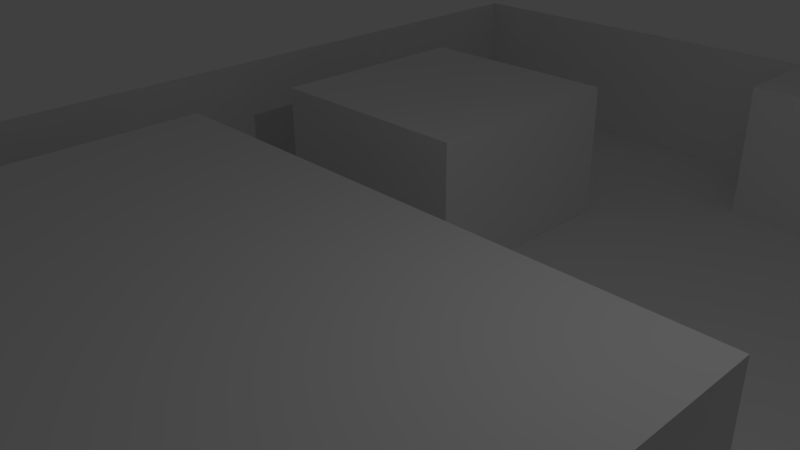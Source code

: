 # Source: place.blend  (saved by Blender 2.72.0; exported with 4.5.12 LTS)
import bpy
from mathutils import Matrix  # noqa: F401  (used for matrix-valued properties, if any)

bpy.ops.wm.read_factory_settings(use_empty=True)
scene = bpy.context.scene
scene.name = 'Scene'

# ---- collections
col_collection_1 = bpy.data.collections.new('Collection 1'); scene.collection.children.link(col_collection_1)

# ---- world
world_world = bpy.data.worlds.new('World'); scene.world = world_world
world_world.color = (0.05088, 0.05088, 0.05088)
world_world.use_sun_shadow = False
world_world.sun_shadow_jitter_overblur = 0.0
world_world.cycles.sampling_method = 'MANUAL'
world_world.cycles.sample_map_resolution = 256

# ---- cameras
cam_camera = bpy.data.cameras.new('Camera')
cam_camera.clip_end = 100.0
cam_camera.lens = 35.0
cam_camera.sensor_width = 32.0
cam_camera.sensor_height = 18.0
cam_camera.ortho_scale = 7.314
cam_camera.dof.focus_distance = 0.0
cam_camera.dof.aperture_fstop = 128.0

# ---- lights
light_lamp = bpy.data.lights.new('Lamp', 'POINT')
light_lamp.transmission_factor = 0.0
light_lamp.cutoff_distance = 30.0
light_lamp.energy = 100.0
light_lamp.shadow_buffer_clip_start = 1.001
light_lamp.shadow_soft_size = 0.1
light_lamp.shadow_maximum_resolution = 0.006
light_lamp.use_absolute_resolution = True
light_lamp.cycles.use_multiple_importance_sampling = False

# ---- meshes
me_plane = bpy.data.meshes.new('Plane')
me_plane.from_pydata([(-1.0, -1.0, 0.0213), (1.0, -1.0, 0.0213), (-1.0, 1.0, 0.0213), (1.0, 1.0, 0.0213), (-1.0, 0.8182, 0.0213), (-1.0, 0.6364, 0.0213), (-1.0, 0.4545, 0.0213), (-1.0, 0.2727, 0.0213), (-1.0, 0.09091, 0.0213), (-1.0, -0.09091, 0.0213), (-1.0, -0.2727, 0.0213), (-1.0, -0.4545, 0.0213), (-1.0, -0.6364, 0.0213), (-1.0, -0.8182, 0.0213), (-0.8182, -1.0, 0.0213), (-0.6364, -1.0, 0.0213), (-0.4545, -1.0, 0.0213), (-0.2727, -1.0, 0.0213), (-0.09091, -1.0, 0.0213), (0.09091, -1.0, 0.0213), (0.2727, -1.0, 0.0213), (0.4545, -1.0, 0.0213), (0.6364, -1.0, 0.0213), (0.8182, -1.0, 0.0213), (1.0, -0.8182, 0.0213), (1.0, -0.6364, 0.0213), (1.0, -0.4545, 0.0213), (1.0, -0.2727, 0.0213), (1.0, -0.09091, 0.0213), (1.0, 0.09091, 0.0213), (1.0, 0.2727, 0.0213), (1.0, 0.4545, 0.0213), (1.0, 0.6364, 0.0213), (1.0, 0.8182, 0.0213), (0.8182, 1.0, 0.0213), (0.6364, 1.0, 0.0213), (0.4545, 1.0, 0.0213), (0.2727, 1.0, 0.0213), (0.09091, 1.0, 0.0213), (-0.09091, 1.0, 0.0213), (-0.2727, 1.0, 0.0213), (-0.4545, 1.0, 0.0213), (-0.6364, 1.0, 0.0213), (-0.8182, 1.0, 0.0213), (-0.8182, -0.4545, 0.0213), (-0.8182, -0.2727, 0.0213), (-0.8182, -0.09091, 0.0213), (-0.8182, 0.09091, 0.0213), (-0.8182, 0.2727, 0.0213), (-0.8182, 0.4545, 0.0213), (-0.8182, 0.6364, 0.0213), (-0.6364, -0.4545, 0.0213), (-0.6364, -0.2727, 0.0213), (-0.6364, -0.09091, 0.0213), (-0.6364, 0.09091, 0.0213), (-0.6364, 0.2727, 0.0213), (-0.6364, 0.4545, 0.0213), (-0.6364, 0.6364, 0.0213), (-0.4545, -0.8182, 0.0213), (-0.4545, -0.6364, 0.0213), (-0.4545, -0.4545, 0.0213), (-0.4545, -0.2727, 0.0213), (-0.4545, -0.09091, 0.0213), (-0.4545, 0.09091, 0.0213), (-0.4545, 0.2727, 0.0213), (-0.4545, 0.4545, 0.0213), (-0.4545, 0.6364, 0.0213), (-0.2727, -0.8182, 0.0213), (-0.2727, -0.6364, 0.0213), (-0.2727, -0.4545, 0.0213), (-0.2727, -0.2727, 0.0213), (-0.2727, -0.09091, 0.0213), (-0.2727, 0.09091, 0.0213), (-0.2727, 0.8182, 0.0213), (-0.09091, -0.8182, 0.0213), (-0.09091, -0.6364, 0.0213), (-0.09091, -0.4545, 0.0213), (-0.09091, -0.2727, 0.0213), (-0.09091, -0.09091, 0.0213), (-0.09091, 0.09091, 0.0213), (-0.09091, 0.8182, 0.0213), (0.09091, -0.8182, 0.0213), (0.09091, -0.6364, 0.0213), (0.09091, -0.4545, 0.0213), (0.09091, -0.2727, 0.0213), (0.09091, -0.09091, 0.0213), (0.09091, 0.09091, 0.0213), (0.09091, 0.8182, 0.0213), (0.2727, -0.2727, 0.0213), (0.2727, -0.09091, 0.0213), (0.2727, 0.09091, 0.0213), (0.2727, 0.2727, 0.0213), (0.2727, 0.4545, 0.0213), (0.2727, 0.6364, 0.0213), (0.2727, 0.8182, 0.0213), (0.4545, -0.2727, 0.0213), (0.4545, -0.09091, 0.0213), (0.4545, 0.09091, 0.0213), (0.4545, 0.2727, 0.0213), (0.4545, 0.4545, 0.0213), (0.4545, 0.6364, 0.0213), (0.4545, 0.8182, 0.0213), (0.6364, -0.2727, 0.0213), (0.6364, -0.09091, 0.0213), (0.6364, 0.09091, 0.0213), (0.6364, 0.2727, 0.0213), (0.6364, 0.4545, 0.0213), (0.6364, 0.6364, 0.0213), (0.6364, 0.8182, 0.0213), (0.8182, -0.2727, 0.0213), (0.8182, -0.09091, 0.0213), (0.8182, 0.09091, 0.0213), (0.8182, 0.4545, 0.0213), (0.8182, 0.6364, 0.0213), (0.8182, 0.8182, 0.0213), (-1.0, -1.0, -0.2088), (1.0, -1.0, -0.2088), (-1.0, 1.0, -0.2088), (-1.0, 0.8182, -0.2088), (-1.0, 0.6364, -0.2088), (-1.0, 0.4545, -0.2088), (-1.0, 0.2727, -0.2088), (-1.0, 0.09091, -0.2088), (-1.0, -0.09091, -0.2088), (-1.0, -0.2727, -0.2088), (-1.0, -0.4545, -0.2088), (-1.0, -0.6364, -0.2088), (-1.0, -0.8182, -0.2088), (-0.8182, -1.0, -0.2088), (-0.6364, -1.0, -0.2088), (-0.4545, -1.0, -0.2088), (0.09091, -1.0, -0.2088), (0.2727, -1.0, -0.2088), (0.4545, -1.0, -0.2088), (0.6364, -1.0, -0.2088), (0.8182, -1.0, -0.2088), (1.0, -0.8182, -0.2088), (1.0, -0.6364, -0.2088), (1.0, -0.4545, -0.2088), (1.0, -0.2727, -0.2088), (1.0, -0.09091, -0.2088), (1.0, 0.09091, -0.2088), (1.0, 0.2727, -0.2088), (1.0, 0.4545, -0.2088), (0.8182, 1.0, -0.2088), (0.6364, 1.0, -0.2088), (-0.2727, 1.0, -0.2088), (-0.4545, 1.0, -0.2088), (-0.6364, 1.0, -0.2088), (-0.8182, 1.0, -0.2088), (-0.8182, -0.8182, -0.2088), (-0.8182, -0.6364, -0.2088), (-0.8182, -0.4545, -0.2088), (-0.8182, -0.2727, -0.2088), (-0.8182, -0.09091, -0.2088), (-0.8182, 0.09091, -0.2088), (-0.8182, 0.2727, -0.2088), (-0.8182, 0.4545, -0.2088), (-0.8182, 0.6364, -0.2088), (-0.8182, 0.8182, -0.2088), (-0.6364, -0.8182, -0.2088), (-0.6364, -0.6364, -0.2088), (-0.6364, -0.4545, -0.2088), (-0.6364, 0.09091, -0.2088), (-0.6364, 0.2727, -0.2088), (-0.6364, 0.6364, -0.2088), (-0.6364, 0.8182, -0.2088), (-0.4545, -0.8182, -0.2088), (-0.4545, -0.6364, -0.2088), (-0.4545, -0.4545, -0.2088), (-0.4545, 0.09091, -0.2088), (-0.4545, 0.2727, -0.2088), (-0.4545, 0.4545, -0.2088), (-0.4545, 0.6364, -0.2088), (-0.4545, 0.8182, -0.2088), (-0.2727, -0.8182, -0.2088), (-0.2727, -0.6364, -0.2088), (-0.2727, 0.09091, -0.2088), (-0.2727, 0.2727, -0.2088), (-0.2727, 0.4545, -0.2088), (-0.2727, 0.6364, -0.2088), (-0.2727, 0.8182, -0.2088), (-0.09091, -0.8182, -0.2088), (-0.09091, -0.6364, -0.2088), (-0.09091, 0.09091, -0.2088), (-0.09091, 0.2727, -0.2088), (-0.09091, 0.4545, -0.2088), (-0.09091, 0.6364, -0.2088), (-0.09091, 0.8182, -0.2088), (0.09091, -0.8182, -0.2088), (0.09091, -0.6364, -0.2088), (0.09091, -0.4545, -0.2088), (0.09091, -0.2727, -0.2088), (0.09091, -0.09091, -0.2088), (0.09091, 0.09091, -0.2088), (0.09091, 0.2727, -0.2088), (0.09091, 0.4545, -0.2088), (0.09091, 0.6364, -0.2088), (0.09091, 0.8182, -0.2088), (0.2727, -0.8182, -0.2088), (0.2727, -0.6364, -0.2088), (0.2727, -0.4545, -0.2088), (0.2727, -0.2727, -0.2088), (0.2727, -0.09091, -0.2088), (0.2727, 0.09091, -0.2088), (0.2727, 0.2727, -0.2088), (0.2727, 0.4545, -0.2088), (0.2727, 0.6364, -0.2088), (0.2727, 0.8182, -0.2088), (0.4545, -0.8182, -0.2088), (0.4545, -0.6364, -0.2088), (0.4545, -0.4545, -0.2088), (0.4545, -0.2727, -0.2088), (0.4545, 0.4545, -0.2088), (0.4545, 0.6364, -0.2088), (0.6364, -0.8182, -0.2088), (0.6364, -0.6364, -0.2088), (0.6364, -0.4545, -0.2088), (0.6364, -0.2727, -0.2088), (0.6364, 0.09091, -0.2088), (0.6364, 0.2727, -0.2088), (0.6364, 0.4545, -0.2088), (0.6364, 0.6364, -0.2088), (0.6364, 0.8182, -0.2088), (0.8182, -0.8182, -0.2088), (0.8182, -0.6364, -0.2088), (0.8182, -0.4545, -0.2088), (0.8182, -0.2727, -0.2088), (0.8182, -0.09091, -0.2088), (0.8182, 0.09091, -0.2088), (0.8182, 0.2727, -0.2088), (0.8182, 0.4545, -0.2088), (0.8182, 0.6364, -0.2088), (0.8182, 0.8182, -0.2088)], [], [(114, 33, 3, 34), (20, 21, 133, 132), (35, 108, 223, 145), (47, 54, 163, 155), (90, 91, 205, 204), (73, 80, 39, 40), (80, 87, 38, 39), (87, 94, 37, 38), (94, 101, 36, 37), (101, 108, 35, 36), (42, 43, 149, 148), (5, 6, 120, 119), (27, 28, 140, 139), (83, 82, 190, 191), (105, 104, 219, 220), (60, 51, 162, 169), (87, 80, 188, 198), (46, 47, 155, 154), (12, 13, 127, 126), (34, 35, 145, 144), (19, 20, 132, 131), (82, 75, 183, 190), (107, 100, 214, 222), (89, 90, 204, 203), (44, 51, 52, 45), (45, 52, 53, 46), (46, 53, 54, 47), (41, 42, 148, 147), (48, 55, 56, 49), (49, 56, 57, 50), (4, 5, 119, 118), (113, 114, 233, 232), (95, 88, 202, 212), (26, 27, 139, 138), (51, 60, 61, 52), (52, 61, 62, 53), (53, 62, 63, 54), (104, 111, 229, 219), (55, 64, 65, 56), (56, 65, 66, 57), (45, 46, 154, 153), (16, 17, 67, 58), (11, 12, 126, 125), (59, 68, 69, 60), (60, 69, 70, 61), (61, 70, 71, 62), (62, 71, 72, 63), (57, 66, 173, 165), (74, 81, 189, 182), (99, 106, 221, 213), (2, 4, 118, 117), (17, 18, 74, 67), (88, 89, 203, 202), (68, 75, 76, 69), (69, 76, 77, 70), (70, 77, 78, 71), (71, 78, 79, 72), (40, 41, 147, 146), (112, 113, 232, 231), (63, 72, 177, 170), (81, 19, 131, 189), (18, 19, 81, 74), (75, 82, 83, 76), (76, 83, 84, 77), (77, 84, 85, 78), (78, 85, 86, 79), (44, 45, 153, 152), (10, 11, 125, 124), (51, 44, 152, 162), (80, 73, 181, 188), (73, 40, 146, 181), (43, 2, 117, 149), (24, 25, 137, 136), (109, 102, 218, 227), (9, 10, 124, 123), (75, 68, 176, 183), (100, 93, 207, 214), (59, 60, 169, 168), (114, 34, 144, 233), (64, 55, 164, 171), (31, 112, 231, 143), (1, 24, 136, 116), (50, 57, 165, 158), (79, 86, 194, 184), (88, 95, 96, 89), (89, 96, 97, 90), (90, 97, 98, 91), (91, 98, 99, 92), (93, 94, 208, 207), (93, 100, 101, 94), (8, 9, 123, 122), (67, 74, 182, 175), (92, 99, 213, 206), (30, 31, 143, 142), (95, 102, 103, 96), (96, 103, 104, 97), (97, 104, 105, 98), (98, 105, 106, 99), (86, 85, 193, 194), (100, 107, 108, 101), (108, 107, 222, 223), (54, 63, 170, 163), (49, 50, 158, 157), (15, 16, 130, 129), (102, 109, 110, 103), (103, 110, 111, 104), (23, 1, 116, 135), (66, 65, 172, 173), (111, 110, 228, 229), (94, 87, 198, 208), (22, 23, 135, 134), (7, 8, 122, 121), (85, 84, 192, 193), (16, 58, 167, 130), (29, 30, 142, 141), (48, 49, 157, 156), (14, 15, 129, 128), (102, 95, 212, 218), (112, 31, 32, 113), (113, 32, 33, 114), (118, 159, 149, 117), (159, 166, 148, 149), (166, 174, 147, 148), (174, 181, 146, 147), (223, 233, 144, 145), (115, 128, 150, 127), (127, 150, 151, 126), (126, 151, 152, 125), (125, 152, 153, 124), (124, 153, 154, 123), (123, 154, 155, 122), (122, 155, 156, 121), (121, 156, 157, 120), (120, 157, 158, 119), (119, 158, 159, 118), (128, 129, 160, 150), (150, 160, 161, 151), (151, 161, 162, 152), (155, 163, 164, 156), (158, 165, 166, 159), (129, 130, 167, 160), (160, 167, 168, 161), (161, 168, 169, 162), (163, 170, 171, 164), (165, 173, 174, 166), (167, 175, 176, 168), (170, 177, 178, 171), (171, 178, 179, 172), (172, 179, 180, 173), (173, 180, 181, 174), (175, 182, 183, 176), (177, 184, 185, 178), (178, 185, 186, 179), (179, 186, 187, 180), (180, 187, 188, 181), (182, 189, 190, 183), (184, 194, 195, 185), (185, 195, 196, 186), (186, 196, 197, 187), (187, 197, 198, 188), (131, 132, 199, 189), (189, 199, 200, 190), (190, 200, 201, 191), (191, 201, 202, 192), (192, 202, 203, 193), (193, 203, 204, 194), (194, 204, 205, 195), (195, 205, 206, 196), (196, 206, 207, 197), (197, 207, 208, 198), (132, 133, 209, 199), (199, 209, 210, 200), (200, 210, 211, 201), (201, 211, 212, 202), (206, 213, 214, 207), (133, 134, 215, 209), (209, 215, 216, 210), (210, 216, 217, 211), (211, 217, 218, 212), (213, 221, 222, 214), (134, 135, 224, 215), (215, 224, 225, 216), (216, 225, 226, 217), (217, 226, 227, 218), (219, 229, 230, 220), (220, 230, 231, 221), (221, 231, 232, 222), (222, 232, 233, 223), (135, 116, 136, 224), (224, 136, 137, 225), (225, 137, 138, 226), (226, 138, 139, 227), (227, 139, 140, 228), (228, 140, 141, 229), (229, 141, 142, 230), (230, 142, 143, 231), (58, 67, 175, 167), (72, 79, 184, 177), (0, 14, 128, 115), (106, 105, 220, 221), (28, 29, 141, 140), (84, 83, 191, 192), (6, 7, 121, 120), (91, 92, 206, 205), (55, 48, 156, 164), (21, 22, 134, 133), (68, 59, 168, 176), (110, 109, 227, 228), (13, 0, 115, 127), (65, 64, 171, 172)])
me_plane.use_remesh_preserve_volume = False
me_plane.use_remesh_preserve_attributes = False
me_plane.use_mirror_x = True
me_plane.use_mirror_topology = True
me_plane.update()

# ---- objects
ob_plane = bpy.data.objects.new('Plane', me_plane)
ob_lamp = bpy.data.objects.new('Lamp', light_lamp)
ob_camera = bpy.data.objects.new('Camera', cam_camera)

# ---- transforms, parenting, visibility, modifiers, constraints
ob_plane.location = (3.448, 0.07601, -0.1002)
ob_plane.scale = (11.59, 11.59, 11.59)
ob_plane.lineart.crease_threshold = 0.0
ob_plane.use_mesh_mirror_x = True
ob_lamp.location = (4.076, 1.005, 5.904)
ob_lamp.rotation_euler = (0.6503, 0.05522, 1.866)
ob_lamp.lock_rotations_4d = False
ob_lamp.empty_display_type = 'ARROWS'
ob_lamp.color = (0.0, 0.0, 0.0, 0.0)
ob_lamp.lineart.crease_threshold = 0.0
ob_camera.location = (7.481, -6.508, 5.344)
ob_camera.rotation_euler = (1.109, 0.01082, 0.8149)
ob_camera.lock_rotations_4d = False
ob_camera.empty_display_type = 'ARROWS'
ob_camera.color = (0.0, 0.0, 0.0, 0.0)
ob_camera.display_type = 'WIRE'
ob_camera.lineart.crease_threshold = 0.0

# ---- collection membership
col_collection_1.objects.link(ob_plane)
col_collection_1.objects.link(ob_lamp)
col_collection_1.objects.link(ob_camera)

# ---- scene / render settings (as saved in the file)
scene.camera = ob_camera
scene.frame_start = 1; scene.frame_end = 250; scene.frame_set(1)
scene.render.engine = 'BLENDER_EEVEE_NEXT'
scene.render.resolution_percentage = 50
scene.render.dither_intensity = 0.0
scene.cycles.use_denoising = False
scene.cycles.samples = 10
scene.cycles.sampling_pattern = 'TABULATED_SOBOL'
scene.cycles.light_sampling_threshold = 0.0
scene.cycles.use_adaptive_sampling = False
scene.cycles.use_light_tree = False
scene.cycles.blur_glossy = 0.0
scene.cycles.pixel_filter_type = 'GAUSSIAN'
scene.cycles.sample_clamp_indirect = 0.0
scene.view_settings.view_transform = 'Standard'
bpy.context.view_layer.update()
